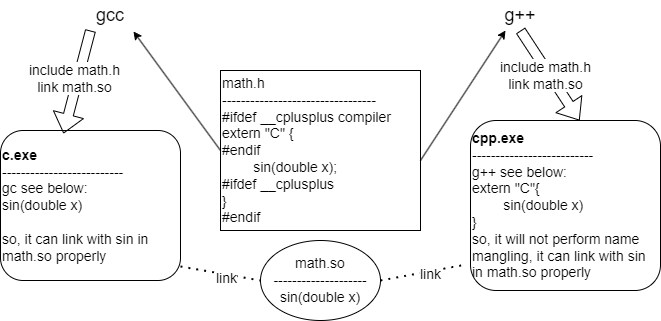

The diagram above was exported from draw.io. Its source (the exported page's mxGraphModel, read from the mxfile embedded in the PNG):
<mxGraphModel dx="1099" dy="1038" grid="1" gridSize="10" guides="1" tooltips="1" connect="1" arrows="1" fold="1" page="1" pageScale="1" pageWidth="850" pageHeight="1100" math="0" shadow="0">
  <root>
    <mxCell id="0" />
    <mxCell id="1" parent="0" />
    <mxCell id="Fw8AXvKBSuE9-e5RtdJN-1" value="gcc" style="text;html=1;align=center;verticalAlign=middle;whiteSpace=wrap;rounded=0;fontSize=18;" vertex="1" parent="1">
      <mxGeometry x="120" y="230" width="60" height="30" as="geometry" />
    </mxCell>
    <mxCell id="Fw8AXvKBSuE9-e5RtdJN-2" value="g++" style="text;html=1;align=center;verticalAlign=middle;whiteSpace=wrap;rounded=0;fontSize=18;" vertex="1" parent="1">
      <mxGeometry x="530" y="230" width="60" height="30" as="geometry" />
    </mxCell>
    <mxCell id="Fw8AXvKBSuE9-e5RtdJN-3" value="&lt;div style=&quot;font-size: 14px;&quot;&gt;math.h&lt;/div&gt;&lt;div style=&quot;font-size: 14px;&quot;&gt;---------------------------------&lt;/div&gt;&lt;div style=&quot;font-size: 14px;&quot;&gt;&lt;font style=&quot;font-size: 14px;&quot;&gt;#ifdef __cplusplus compiler&lt;/font&gt;&lt;/div&gt;&lt;div style=&quot;font-size: 14px;&quot;&gt;&lt;font style=&quot;font-size: 14px;&quot;&gt;extern &quot;C&quot; {&lt;/font&gt;&lt;/div&gt;&lt;div style=&quot;font-size: 14px;&quot;&gt;&lt;font style=&quot;font-size: 14px;&quot;&gt;#endif&lt;/font&gt;&lt;/div&gt;&lt;div style=&quot;font-size: 14px;&quot;&gt;&lt;span style=&quot;white-space: normal; font-size: 14px;&quot;&gt;&lt;font style=&quot;font-size: 14px;&quot;&gt;&lt;span style=&quot;white-space: pre; font-size: 14px;&quot;&gt;&#09;&lt;/span&gt;sin(double x);&lt;/font&gt;&lt;/span&gt;&lt;/div&gt;&lt;div style=&quot;font-size: 14px;&quot;&gt;&lt;font style=&quot;font-size: 14px;&quot;&gt;#ifdef __cplusplus&lt;/font&gt;&lt;/div&gt;&lt;div style=&quot;font-size: 14px;&quot;&gt;&lt;font style=&quot;font-size: 14px;&quot;&gt;}&lt;/font&gt;&lt;/div&gt;&lt;div style=&quot;font-size: 14px;&quot;&gt;&lt;font style=&quot;font-size: 14px;&quot;&gt;#endif&lt;span style=&quot;white-space: pre; font-size: 14px;&quot;&gt;&#09;&lt;/span&gt;&lt;/font&gt;&lt;/div&gt;" style="rounded=0;whiteSpace=wrap;html=1;align=left;fontSize=14;" vertex="1" parent="1">
      <mxGeometry x="260" y="300" width="200" height="160" as="geometry" />
    </mxCell>
    <mxCell id="Fw8AXvKBSuE9-e5RtdJN-4" value="math.so&lt;div style=&quot;font-size: 14px;&quot;&gt;--------------------&lt;/div&gt;&lt;div style=&quot;font-size: 14px;&quot;&gt;sin(double x)&lt;/div&gt;" style="ellipse;whiteSpace=wrap;html=1;fontSize=14;" vertex="1" parent="1">
      <mxGeometry x="300" y="470" width="120" height="80" as="geometry" />
    </mxCell>
    <mxCell id="Fw8AXvKBSuE9-e5RtdJN-5" value="" style="endArrow=classic;html=1;rounded=0;entryX=0.25;entryY=1;entryDx=0;entryDy=0;" edge="1" parent="1" target="Fw8AXvKBSuE9-e5RtdJN-2">
      <mxGeometry width="50" height="50" relative="1" as="geometry">
        <mxPoint x="460" y="390" as="sourcePoint" />
        <mxPoint x="510" y="340" as="targetPoint" />
      </mxGeometry>
    </mxCell>
    <mxCell id="Fw8AXvKBSuE9-e5RtdJN-6" value="&lt;b&gt;cpp.exe&lt;/b&gt;&lt;div style=&quot;font-size: 14px;&quot;&gt;--------------------------&lt;br style=&quot;font-size: 14px;&quot;&gt;&lt;div style=&quot;font-size: 14px;&quot;&gt;g++ see below:&lt;/div&gt;&lt;div style=&quot;font-size: 14px;&quot;&gt;extern &quot;C&quot;{&lt;/div&gt;&lt;div style=&quot;font-size: 14px;&quot;&gt;&lt;span style=&quot;white-space: pre; font-size: 14px;&quot;&gt;&#09;&lt;/span&gt;sin(double x)&lt;/div&gt;&lt;div style=&quot;font-size: 14px;&quot;&gt;}&lt;/div&gt;&lt;/div&gt;&lt;div style=&quot;font-size: 14px;&quot;&gt;so, it will not perform name mangling, it can link with sin in math.so properly&lt;/div&gt;" style="rounded=1;whiteSpace=wrap;html=1;align=left;fontSize=14;" vertex="1" parent="1">
      <mxGeometry x="510" y="350" width="190" height="170" as="geometry" />
    </mxCell>
    <mxCell id="Fw8AXvKBSuE9-e5RtdJN-8" value="&lt;b&gt;c.exe&lt;/b&gt;&lt;div style=&quot;font-size: 14px;&quot;&gt;--------------------------&lt;br style=&quot;font-size: 14px;&quot;&gt;&lt;div style=&quot;font-size: 14px;&quot;&gt;gc see below:&lt;/div&gt;&lt;div style=&quot;font-size: 14px;&quot;&gt;&lt;span style=&quot;background-color: initial; font-size: 14px;&quot;&gt;sin(double x)&lt;/span&gt;&lt;br style=&quot;font-size: 14px;&quot;&gt;&lt;/div&gt;&lt;div style=&quot;font-size: 14px;&quot;&gt;&lt;br style=&quot;font-size: 14px;&quot;&gt;&lt;/div&gt;&lt;/div&gt;&lt;div style=&quot;font-size: 14px;&quot;&gt;so, it can link with sin in math.so properly&lt;/div&gt;" style="rounded=1;whiteSpace=wrap;html=1;align=left;fontSize=14;" vertex="1" parent="1">
      <mxGeometry x="40" y="360" width="180" height="150" as="geometry" />
    </mxCell>
    <mxCell id="Fw8AXvKBSuE9-e5RtdJN-9" value="" style="endArrow=classic;html=1;rounded=0;entryX=0.883;entryY=1.033;entryDx=0;entryDy=0;entryPerimeter=0;exitX=0;exitY=0.5;exitDx=0;exitDy=0;" edge="1" parent="1" source="Fw8AXvKBSuE9-e5RtdJN-3" target="Fw8AXvKBSuE9-e5RtdJN-1">
      <mxGeometry width="50" height="50" relative="1" as="geometry">
        <mxPoint x="470" y="400" as="sourcePoint" />
        <mxPoint x="555" y="270" as="targetPoint" />
      </mxGeometry>
    </mxCell>
    <mxCell id="Fw8AXvKBSuE9-e5RtdJN-10" value="" style="shape=flexArrow;endArrow=classic;html=1;rounded=0;exitX=0.5;exitY=1;exitDx=0;exitDy=0;entryX=0.574;entryY=0;entryDx=0;entryDy=0;entryPerimeter=0;" edge="1" parent="1" source="Fw8AXvKBSuE9-e5RtdJN-2" target="Fw8AXvKBSuE9-e5RtdJN-6">
      <mxGeometry width="50" height="50" relative="1" as="geometry">
        <mxPoint x="540" y="550" as="sourcePoint" />
        <mxPoint x="590" y="500" as="targetPoint" />
      </mxGeometry>
    </mxCell>
    <mxCell id="Fw8AXvKBSuE9-e5RtdJN-11" value="include math.h&lt;div style=&quot;font-size: 14px;&quot;&gt;link math.so&lt;/div&gt;" style="edgeLabel;html=1;align=center;verticalAlign=middle;resizable=0;points=[];fontSize=14;" vertex="1" connectable="0" parent="Fw8AXvKBSuE9-e5RtdJN-10">
      <mxGeometry x="-0.0586" y="-4" relative="1" as="geometry">
        <mxPoint as="offset" />
      </mxGeometry>
    </mxCell>
    <mxCell id="Fw8AXvKBSuE9-e5RtdJN-12" value="" style="shape=flexArrow;endArrow=classic;html=1;rounded=0;exitX=0.5;exitY=1;exitDx=0;exitDy=0;entryX=0.35;entryY=0.02;entryDx=0;entryDy=0;entryPerimeter=0;" edge="1" parent="1" target="Fw8AXvKBSuE9-e5RtdJN-8">
      <mxGeometry width="50" height="50" relative="1" as="geometry">
        <mxPoint x="130" y="260" as="sourcePoint" />
        <mxPoint x="189" y="350" as="targetPoint" />
      </mxGeometry>
    </mxCell>
    <mxCell id="Fw8AXvKBSuE9-e5RtdJN-13" value="include math.h&lt;div style=&quot;font-size: 14px;&quot;&gt;link math.so&lt;/div&gt;" style="edgeLabel;html=1;align=center;verticalAlign=middle;resizable=0;points=[];fontSize=14;" vertex="1" connectable="0" parent="Fw8AXvKBSuE9-e5RtdJN-12">
      <mxGeometry x="-0.0586" y="-4" relative="1" as="geometry">
        <mxPoint as="offset" />
      </mxGeometry>
    </mxCell>
    <mxCell id="Fw8AXvKBSuE9-e5RtdJN-14" value="" style="endArrow=none;dashed=1;html=1;dashPattern=1 3;strokeWidth=2;rounded=0;exitX=1;exitY=0.5;exitDx=0;exitDy=0;entryX=-0.021;entryY=0.847;entryDx=0;entryDy=0;entryPerimeter=0;" edge="1" parent="1" source="Fw8AXvKBSuE9-e5RtdJN-4" target="Fw8AXvKBSuE9-e5RtdJN-6">
      <mxGeometry width="50" height="50" relative="1" as="geometry">
        <mxPoint x="470" y="530" as="sourcePoint" />
        <mxPoint x="520" y="480" as="targetPoint" />
      </mxGeometry>
    </mxCell>
    <mxCell id="Fw8AXvKBSuE9-e5RtdJN-15" value="link" style="edgeLabel;html=1;align=center;verticalAlign=middle;resizable=0;points=[];fontSize=14;" vertex="1" connectable="0" parent="Fw8AXvKBSuE9-e5RtdJN-14">
      <mxGeometry x="0.1488" y="-3" relative="1" as="geometry">
        <mxPoint as="offset" />
      </mxGeometry>
    </mxCell>
    <mxCell id="Fw8AXvKBSuE9-e5RtdJN-17" value="" style="endArrow=none;dashed=1;html=1;dashPattern=1 3;strokeWidth=2;rounded=0;entryX=0;entryY=0.5;entryDx=0;entryDy=0;" edge="1" parent="1" target="Fw8AXvKBSuE9-e5RtdJN-4">
      <mxGeometry width="50" height="50" relative="1" as="geometry">
        <mxPoint x="220" y="496" as="sourcePoint" />
        <mxPoint x="300" y="480" as="targetPoint" />
      </mxGeometry>
    </mxCell>
    <mxCell id="Fw8AXvKBSuE9-e5RtdJN-18" value="link" style="edgeLabel;html=1;align=center;verticalAlign=middle;resizable=0;points=[];fontSize=14;" vertex="1" connectable="0" parent="Fw8AXvKBSuE9-e5RtdJN-17">
      <mxGeometry x="0.1488" y="-3" relative="1" as="geometry">
        <mxPoint as="offset" />
      </mxGeometry>
    </mxCell>
  </root>
</mxGraphModel>